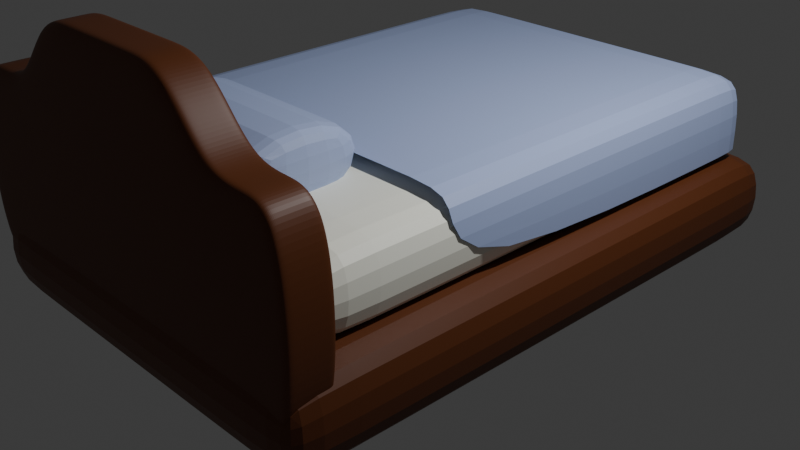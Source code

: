 # Source: bed.blend  (saved by Blender 4.0.36; exported with 4.5.12 LTS)
import bpy
from mathutils import Matrix  # noqa: F401  (used for matrix-valued properties, if any)

bpy.ops.wm.read_factory_settings(use_empty=True)
scene = bpy.context.scene
scene.name = 'Scene'

# ---- collections
col_collection = bpy.data.collections.new('Collection'); scene.collection.children.link(col_collection)

# ---- materials (node trees are filled in below, after node groups)
mat_material_003 = bpy.data.materials.new('Material.003')
mat_material_003.use_transparent_shadow = False
mat_material_004 = bpy.data.materials.new('Material.004')
mat_material_004.use_transparent_shadow = False
mat_material = bpy.data.materials.new('Material')
mat_material.alpha_threshold = 0.0
mat_material.use_transparent_shadow = False
mat_material.roughness = 0.5
mat_material.line_color = (0.0, 0.0, 0.0, 1.0)
mat_material_001 = bpy.data.materials.new('Material.001')
mat_material_001.use_transparent_shadow = False

# ---- material node trees
mat_material_003.use_nodes = True; mat_material_003.node_tree.nodes.clear()
_N = mat_material_003.node_tree.nodes; _L = mat_material_003.node_tree.links
n0 = _N.new('ShaderNodeBsdfPrincipled'); n0.name = 'Principled BSDF'; n0.location = (10, 300)
n0.inputs[0].default_value = (0.1124, 0.02976, 0.006916, 1.0)
n0.inputs[3].default_value = 1.45
n1 = _N.new('ShaderNodeOutputMaterial'); n1.name = 'Material Output'; n1.location = (300, 300)
_L.new(n0.outputs[0], n1.inputs[0])
n1.is_active_output = True
mat_material_004.use_nodes = True; mat_material_004.node_tree.nodes.clear()
_N = mat_material_004.node_tree.nodes; _L = mat_material_004.node_tree.links
n0 = _N.new('ShaderNodeBsdfPrincipled'); n0.name = 'Principled BSDF'; n0.location = (10, 300)
n0.inputs[0].default_value = (0.2409, 0.05614, 0.007144, 1.0)
n0.inputs[3].default_value = 1.45
n1 = _N.new('ShaderNodeOutputMaterial'); n1.name = 'Material Output'; n1.location = (300, 300)
_L.new(n0.outputs[0], n1.inputs[0])
n1.is_active_output = True
mat_material.use_nodes = True; mat_material.node_tree.nodes.clear()
_N = mat_material.node_tree.nodes; _L = mat_material.node_tree.links
n0 = _N.new('ShaderNodeOutputMaterial'); n0.name = 'Material Output'; n0.location = (300, 300)
n1 = _N.new('ShaderNodeBsdfPrincipled'); n1.name = 'Principled BSDF'; n1.location = (10, 300)
n1.inputs[0].default_value = (0.9934, 1.0, 0.8882, 1.0)
n1.inputs[3].default_value = 1.45
_L.new(n1.outputs[0], n0.inputs[0])
n0.is_active_output = True
mat_material_001.use_nodes = True; mat_material_001.node_tree.nodes.clear()
_N = mat_material_001.node_tree.nodes; _L = mat_material_001.node_tree.links
n0 = _N.new('ShaderNodeBsdfPrincipled'); n0.name = 'Principled BSDF'; n0.location = (10, 300)
n0.inputs[0].default_value = (0.4214, 0.514, 0.8015, 1.0)
n0.inputs[3].default_value = 1.45
n1 = _N.new('ShaderNodeOutputMaterial'); n1.name = 'Material Output'; n1.location = (300, 300)
_L.new(n0.outputs[0], n1.inputs[0])
n1.is_active_output = True

# ---- world
world_world = bpy.data.worlds.new('World'); scene.world = world_world
world_world.use_nodes = True; world_world.node_tree.nodes.clear()
_N = world_world.node_tree.nodes; _L = world_world.node_tree.links
n0 = _N.new('ShaderNodeOutputWorld'); n0.name = 'World Output'; n0.location = (300, 300)
n1 = _N.new('ShaderNodeBackground'); n1.name = 'Background'; n1.location = (10, 300)
n1.inputs[0].default_value = (0.05088, 0.05088, 0.05088, 1.0)
_L.new(n1.outputs[0], n0.inputs[0])
n0.is_active_output = True
world_world.color = (0.05088, 0.05088, 0.05088)
world_world.use_sun_shadow = False
world_world.sun_shadow_jitter_overblur = 0.0

# ---- cameras
cam_camera = bpy.data.cameras.new('Camera')
cam_camera.clip_end = 100.0
cam_camera.ortho_scale = 7.314

# ---- lights
light_light = bpy.data.lights.new('Light', 'POINT')
light_light.transmission_factor = 0.0
light_light.use_soft_falloff = False
light_light.energy = 1000.0
light_light.shadow_soft_size = 0.1
light_light.shadow_maximum_resolution = 0.006
light_light.use_absolute_resolution = True

# ---- meshes
me_cube = bpy.data.meshes.new('Cube')
me_cube.from_pydata([(1.0, 1.0, 1.0), (1.0, 1.0, -1.0), (1.0, -1.0, 1.0), (1.0, -1.0, -1.0), (-1.0, 1.0, 1.0), (-1.0, 1.0, -1.0), (-1.0, -1.0, 1.0), (-1.0, -1.0, -1.0), (-1.0, -0.8537, -1.0), (1.0, -0.8537, 1.0), (-1.0, -0.8537, 1.0), (1.0, -0.8537, -1.0), (-1.0, 0.9099, 1.0), (1.0, 0.9099, -1.0), (-1.0, 0.9099, -1.0), (1.0, 0.9099, 1.0), (-0.764, 1.0, -1.0), (-0.764, -1.0, 1.0), (-0.764, -1.0, -1.0), (-0.764, 1.0, 1.0), (-0.764, -0.8537, -1.0), (-0.764, -0.8537, 1.0), (-0.764, 0.9099, 1.0), (-0.764, 0.9099, -1.0), (0.7918, -1.0, -1.0), (0.7918, 1.0, 1.0), (0.7918, -0.8537, 1.0), (0.7918, 0.9099, 1.0), (0.7918, 1.0, -1.0), (0.7918, -1.0, 1.0), (0.7918, -0.8537, -1.0), (0.7918, 0.9099, -1.0)], [], [(21, 10, 6, 17), (18, 17, 6, 7), (14, 12, 4, 5), (30, 11, 3, 24), (11, 9, 2, 3), (28, 25, 0, 1), (13, 15, 9, 11), (31, 13, 11, 30), (7, 6, 10, 8), (22, 12, 10, 21), (19, 4, 12, 22), (28, 1, 13, 31), (1, 0, 15, 13), (8, 10, 12, 14), (5, 16, 23, 14), (25, 19, 22, 27), (27, 22, 21, 26), (14, 23, 20, 8), (5, 4, 19, 16), (8, 20, 18, 7), (24, 29, 17, 18), (26, 21, 17, 29), (9, 26, 29, 2), (3, 2, 29, 24), (15, 27, 26, 9), (0, 25, 27, 15), (16, 28, 31, 23), (23, 31, 30, 20), (16, 19, 25, 28), (20, 30, 24, 18)])
_uv = me_cube.uv_layers.new(name='UVMap')
_uv.uv.foreach_set('vector', [0.8455, 0.7317, 0.875, 0.7317, 0.875, 0.75, 0.8455, 0.75, 0.375, 0.9705, 0.625, 0.9705, 0.625, 1.0, 0.375, 1.0, 0.375, 0.2387, 0.625, 0.2387, 0.625, 0.25, 0.375, 0.25, 0.349, 0.7317, 0.375, 0.7317, 0.375, 0.75, 0.349, 0.75, 0.375, 0.7317, 0.625, 0.7317, 0.625, 0.75, 0.375, 0.75, 0.375, 0.474, 0.625, 0.474, 0.625, 0.5, 0.375, 0.5, 0.375, 0.5113, 0.625, 0.5113, 0.625, 0.7317, 0.375, 0.7317, 0.349, 0.5113, 0.375, 0.5113, 0.375, 0.7317, 0.349, 0.7317, 0.375, 0.0, 0.625, 0.0, 0.625, 0.01829, 0.375, 0.01829, 0.8455, 0.5113, 0.875, 0.5113, 0.875, 0.7317, 0.8455, 0.7317, 0.8455, 0.5, 0.875, 0.5, 0.875, 0.5113, 0.8455, 0.5113, 0.349, 0.5, 0.375, 0.5, 0.375, 0.5113, 0.349, 0.5113, 0.375, 0.5, 0.625, 0.5, 0.625, 0.5113, 0.375, 0.5113, 0.375, 0.01829, 0.625, 0.01829, 0.625, 0.2387, 0.375, 0.2387, 0.125, 0.5, 0.1545, 0.5, 0.1545, 0.5113, 0.125, 0.5113, 0.651, 0.5, 0.8455, 0.5, 0.8455, 0.5113, 0.651, 0.5113, 0.651, 0.5113, 0.8455, 0.5113, 0.8455, 0.7317, 0.651, 0.7317, 0.125, 0.5113, 0.1545, 0.5113, 0.1545, 0.7317, 0.125, 0.7317, 0.375, 0.25, 0.625, 0.25, 0.625, 0.2795, 0.375, 0.2795, 0.125, 0.7317, 0.1545, 0.7317, 0.1545, 0.75, 0.125, 0.75, 0.375, 0.776, 0.625, 0.776, 0.625, 0.9705, 0.375, 0.9705, 0.651, 0.7317, 0.8455, 0.7317, 0.8455, 0.75, 0.651, 0.75, 0.625, 0.7317, 0.651, 0.7317, 0.651, 0.75, 0.625, 0.75, 0.375, 0.75, 0.625, 0.75, 0.625, 0.776, 0.375, 0.776, 0.625, 0.5113, 0.651, 0.5113, 0.651, 0.7317, 0.625, 0.7317, 0.625, 0.5, 0.651, 0.5, 0.651, 0.5113, 0.625, 0.5113, 0.1545, 0.5, 0.349, 0.5, 0.349, 0.5113, 0.1545, 0.5113, 0.1545, 0.5113, 0.349, 0.5113, 0.349, 0.7317, 0.1545, 0.7317, 0.375, 0.2795, 0.625, 0.2795, 0.625, 0.474, 0.375, 0.474, 0.1545, 0.7317, 0.349, 0.7317, 0.349, 0.75, 0.1545, 0.75])
me_cube.materials.append(mat_material_003)
me_cube.materials.append(mat_material_004)
me_cube.use_mirror_vertex_groups = False
me_cube.update()
me_cube_001 = bpy.data.meshes.new('Cube.001')
me_cube_001.from_pydata([(1.0, 1.0, 1.0), (1.0, 1.0, -1.0), (1.0, -1.0, 1.0), (1.0, -1.0, -1.0), (-1.0, 1.0, 1.0), (-1.0, 1.0, -1.0), (-1.0, -1.0, 1.0), (-1.0, -1.0, -1.0), (-1.0, -0.8537, -1.0), (1.0, -0.8537, 1.0), (-1.0, -0.8537, 1.0), (1.0, -0.8537, -1.0), (-1.0, 0.9099, 1.0), (1.0, 0.9099, -1.0), (-1.0, 0.9099, -1.0), (1.0, 0.9099, 1.0), (-0.764, 1.0, -1.0), (-0.764, -1.0, 1.0), (-0.764, -1.0, -1.0), (-0.764, 1.0, 1.0), (-0.764, -0.8537, -1.0), (-0.764, -0.8537, 1.0), (-0.764, 0.9099, 1.0), (-0.764, 0.9099, -1.0), (0.7918, -1.0, -1.0), (0.7918, 1.0, 1.0), (0.7918, -0.8537, 1.0), (0.7918, 0.9099, 1.0), (0.7918, 1.0, -1.0), (0.7918, -1.0, 1.0), (0.7918, -0.8537, -1.0), (0.7918, 0.9099, -1.0), (0.0139, 1.0, -1.0), (0.0139, -1.0, 1.656), (0.0139, -0.8537, -1.0), (0.0139, 0.9099, -1.0), (0.0139, -1.0, -1.0), (0.0139, 1.0, 1.656), (0.01245, -0.8332, 1.656), (0.0139, 0.9099, 1.656), (-0.375, 1.0, -1.0), (-0.375, -1.0, 1.656), (-0.375, -0.8537, -1.0), (-0.375, 0.9099, -1.0), (-0.375, -1.0, -1.0), (-0.375, 1.0, 1.656), (-0.375, -0.8537, 1.656), (-0.375, 0.9099, 1.656), (0.4028, -1.0, -1.0), (0.4028, 1.0, 1.656), (0.4028, -0.8537, 1.656), (0.4028, 0.9099, 1.656), (0.4028, 1.0, -1.0), (0.4028, -1.0, 1.656), (0.4028, -0.8537, -1.0), (0.4028, 0.9099, -1.0), (0.2084, 1.0, -1.0), (0.2084, -1.0, 1.656), (0.2084, -0.8537, -1.0), (0.2084, 0.9099, -1.0), (0.2084, -1.0, -1.0), (0.2084, 1.0, 1.656), (0.2084, -0.8537, 1.656), (0.2084, 0.9099, 1.656), (-0.1916, -1.0, -1.0), (-0.1916, 1.0, 1.656), (-0.1916, -0.8537, 1.656), (-0.1916, 0.9099, 1.656), (-0.1916, 1.0, -1.0), (-0.1916, -1.0, 1.656), (-0.1916, -0.8537, -1.0), (-0.1916, 0.9099, -1.0), (-0.5695, 1.0, -1.0), (-0.5695, -1.0, 1.0), (-0.5695, -0.8537, -1.0), (-0.5695, 0.9099, -1.0), (-0.5695, -1.0, -1.0), (-0.5695, 1.0, 1.0), (-0.5695, -0.8537, 1.0), (-0.5695, 0.9099, 1.0), (0.5973, -1.0, -1.0), (0.5973, 1.0, 1.0), (0.5973, -0.8537, 1.0), (0.5973, 0.9099, 1.0), (0.5973, 1.0, -1.0), (0.5973, -1.0, 1.0), (0.5973, -0.8537, -1.0), (0.5973, 0.9099, -1.0)], [], [(21, 10, 6, 17), (18, 17, 6, 7), (14, 12, 4, 5), (30, 11, 3, 24), (11, 9, 2, 3), (28, 25, 0, 1), (13, 15, 9, 11), (31, 13, 11, 30), (7, 6, 10, 8), (22, 12, 10, 21), (19, 4, 12, 22), (28, 1, 13, 31), (1, 0, 15, 13), (8, 10, 12, 14), (5, 16, 23, 14), (77, 19, 22, 79), (79, 22, 21, 78), (14, 23, 20, 8), (5, 4, 19, 16), (8, 20, 18, 7), (76, 73, 17, 18), (78, 21, 17, 73), (9, 26, 29, 2), (3, 2, 29, 24), (15, 27, 26, 9), (0, 25, 27, 15), (84, 28, 31, 87), (87, 31, 30, 86), (84, 81, 25, 28), (86, 30, 24, 80), (70, 34, 36, 64), (68, 65, 37, 32), (71, 35, 34, 70), (68, 32, 35, 71), (62, 38, 33, 57), (60, 57, 33, 36), (63, 39, 38, 62), (61, 37, 39, 63), (72, 40, 43, 75), (75, 43, 42, 74), (72, 77, 45, 40), (74, 42, 44, 76), (66, 46, 41, 69), (64, 69, 41, 44), (67, 47, 46, 66), (65, 45, 47, 67), (81, 49, 51, 83), (83, 51, 50, 82), (80, 85, 53, 48), (82, 50, 53, 85), (58, 54, 48, 60), (56, 61, 49, 52), (59, 55, 54, 58), (56, 52, 55, 59), (32, 56, 59, 35), (35, 59, 58, 34), (32, 37, 61, 56), (34, 58, 60, 36), (49, 61, 63, 51), (51, 63, 62, 50), (48, 53, 57, 60), (50, 62, 57, 53), (37, 65, 67, 39), (39, 67, 66, 38), (36, 33, 69, 64), (38, 66, 69, 33), (40, 68, 71, 43), (43, 71, 70, 42), (40, 45, 65, 68), (42, 70, 64, 44), (20, 74, 76, 18), (16, 19, 77, 72), (23, 75, 74, 20), (16, 72, 75, 23), (46, 78, 73, 41), (44, 41, 73, 76), (47, 79, 78, 46), (45, 77, 79, 47), (26, 82, 85, 29), (24, 29, 85, 80), (27, 83, 82, 26), (25, 81, 83, 27), (54, 86, 80, 48), (52, 49, 81, 84), (55, 87, 86, 54), (52, 84, 87, 55)])
_uv = me_cube_001.uv_layers.new(name='UVMap')
_uv.uv.foreach_set('vector', [0.8455, 0.7317, 0.875, 0.7317, 0.875, 0.75, 0.8455, 0.75, 0.375, 0.9705, 0.625, 0.9705, 0.625, 1.0, 0.375, 1.0, 0.375, 0.2387, 0.625, 0.2387, 0.625, 0.25, 0.375, 0.25, 0.349, 0.7317, 0.375, 0.7317, 0.375, 0.75, 0.349, 0.75, 0.375, 0.7317, 0.625, 0.7317, 0.625, 0.75, 0.375, 0.75, 0.375, 0.474, 0.625, 0.474, 0.625, 0.5, 0.375, 0.5, 0.375, 0.5113, 0.625, 0.5113, 0.625, 0.7317, 0.375, 0.7317, 0.349, 0.5113, 0.375, 0.5113, 0.375, 0.7317, 0.349, 0.7317, 0.375, 0.0, 0.625, 0.0, 0.625, 0.01829, 0.375, 0.01829, 0.8455, 0.5113, 0.875, 0.5113, 0.875, 0.7317, 0.8455, 0.7317, 0.8455, 0.5, 0.875, 0.5, 0.875, 0.5113, 0.8455, 0.5113, 0.349, 0.5, 0.375, 0.5, 0.375, 0.5113, 0.349, 0.5113, 0.375, 0.5, 0.625, 0.5, 0.625, 0.5113, 0.375, 0.5113, 0.375, 0.01829, 0.625, 0.01829, 0.625, 0.2387, 0.375, 0.2387, 0.125, 0.5, 0.1545, 0.5, 0.1545, 0.5113, 0.125, 0.5113, 0.8212, 0.5, 0.8455, 0.5, 0.8455, 0.5113, 0.8212, 0.5113, 0.8212, 0.5113, 0.8455, 0.5113, 0.8455, 0.7317, 0.8212, 0.7317, 0.125, 0.5113, 0.1545, 0.5113, 0.1545, 0.7317, 0.125, 0.7317, 0.375, 0.25, 0.625, 0.25, 0.625, 0.2795, 0.375, 0.2795, 0.125, 0.7317, 0.1545, 0.7317, 0.1545, 0.75, 0.125, 0.75, 0.375, 0.9462, 0.625, 0.9462, 0.625, 0.9705, 0.375, 0.9705, 0.8212, 0.7317, 0.8455, 0.7317, 0.8455, 0.75, 0.8212, 0.75, 0.625, 0.7317, 0.651, 0.7317, 0.651, 0.75, 0.625, 0.75, 0.375, 0.75, 0.625, 0.75, 0.625, 0.776, 0.375, 0.776, 0.625, 0.5113, 0.651, 0.5113, 0.651, 0.7317, 0.625, 0.7317, 0.625, 0.5, 0.651, 0.5, 0.651, 0.5113, 0.625, 0.5113, 0.3247, 0.5, 0.349, 0.5, 0.349, 0.5113, 0.3247, 0.5113, 0.3247, 0.5113, 0.349, 0.5113, 0.349, 0.7317, 0.3247, 0.7317, 0.375, 0.4497, 0.625, 0.4497, 0.625, 0.474, 0.375, 0.474, 0.3247, 0.7317, 0.349, 0.7317, 0.349, 0.75, 0.3247, 0.75, 0.226, 0.7317, 0.2517, 0.7317, 0.2517, 0.75, 0.226, 0.75, 0.375, 0.351, 0.625, 0.351, 0.625, 0.3767, 0.375, 0.3767, 0.226, 0.5113, 0.2517, 0.5113, 0.2517, 0.7317, 0.226, 0.7317, 0.226, 0.5, 0.2517, 0.5, 0.2517, 0.5113, 0.226, 0.5113, 0.724, 0.7317, 0.7483, 0.7317, 0.7483, 0.75, 0.724, 0.75, 0.375, 0.849, 0.625, 0.849, 0.625, 0.8733, 0.375, 0.8733, 0.724, 0.5113, 0.7483, 0.5113, 0.7483, 0.7317, 0.724, 0.7317, 0.724, 0.5, 0.7483, 0.5, 0.7483, 0.5113, 0.724, 0.5113, 0.1788, 0.5, 0.2031, 0.5, 0.2031, 0.5113, 0.1788, 0.5113, 0.1788, 0.5113, 0.2031, 0.5113, 0.2031, 0.7317, 0.1788, 0.7317, 0.375, 0.3038, 0.625, 0.3038, 0.625, 0.3281, 0.375, 0.3281, 0.1788, 0.7317, 0.2031, 0.7317, 0.2031, 0.75, 0.1788, 0.75, 0.774, 0.7317, 0.7969, 0.7317, 0.7969, 0.75, 0.774, 0.75, 0.375, 0.899, 0.625, 0.899, 0.625, 0.9219, 0.375, 0.9219, 0.774, 0.5113, 0.7969, 0.5113, 0.7969, 0.7317, 0.774, 0.7317, 0.774, 0.5, 0.7969, 0.5, 0.7969, 0.5113, 0.774, 0.5113, 0.6753, 0.5, 0.6996, 0.5, 0.6996, 0.5113, 0.6753, 0.5113, 0.6753, 0.5113, 0.6996, 0.5113, 0.6996, 0.7317, 0.6753, 0.7317, 0.375, 0.8003, 0.625, 0.8003, 0.625, 0.8246, 0.375, 0.8246, 0.6753, 0.7317, 0.6996, 0.7317, 0.6996, 0.75, 0.6753, 0.75, 0.276, 0.7317, 0.3004, 0.7317, 0.3004, 0.75, 0.276, 0.75, 0.375, 0.401, 0.625, 0.401, 0.625, 0.4254, 0.375, 0.4254, 0.276, 0.5113, 0.3004, 0.5113, 0.3004, 0.7317, 0.276, 0.7317, 0.276, 0.5, 0.3004, 0.5, 0.3004, 0.5113, 0.276, 0.5113, 0.2517, 0.5, 0.276, 0.5, 0.276, 0.5113, 0.2517, 0.5113, 0.2517, 0.5113, 0.276, 0.5113, 0.276, 0.7317, 0.2517, 0.7317, 0.375, 0.3767, 0.625, 0.3767, 0.625, 0.401, 0.375, 0.401, 0.2517, 0.7317, 0.276, 0.7317, 0.276, 0.75, 0.2517, 0.75, 0.6996, 0.5, 0.724, 0.5, 0.724, 0.5113, 0.6996, 0.5113, 0.6996, 0.5113, 0.724, 0.5113, 0.724, 0.7317, 0.6996, 0.7317, 0.375, 0.8246, 0.625, 0.8246, 0.625, 0.849, 0.375, 0.849, 0.6996, 0.7317, 0.724, 0.7317, 0.724, 0.75, 0.6996, 0.75, 0.7483, 0.5, 0.774, 0.5, 0.774, 0.5113, 0.7483, 0.5113, 0.7483, 0.5113, 0.774, 0.5113, 0.774, 0.7317, 0.7483, 0.7317, 0.375, 0.8733, 0.625, 0.8733, 0.625, 0.899, 0.375, 0.899, 0.7483, 0.7317, 0.774, 0.7317, 0.774, 0.75, 0.7483, 0.75, 0.2031, 0.5, 0.226, 0.5, 0.226, 0.5113, 0.2031, 0.5113, 0.2031, 0.5113, 0.226, 0.5113, 0.226, 0.7317, 0.2031, 0.7317, 0.375, 0.3281, 0.625, 0.3281, 0.625, 0.351, 0.375, 0.351, 0.2031, 0.7317, 0.226, 0.7317, 0.226, 0.75, 0.2031, 0.75, 0.1545, 0.7317, 0.1788, 0.7317, 0.1788, 0.75, 0.1545, 0.75, 0.375, 0.2795, 0.625, 0.2795, 0.625, 0.3038, 0.375, 0.3038, 0.1545, 0.5113, 0.1788, 0.5113, 0.1788, 0.7317, 0.1545, 0.7317, 0.1545, 0.5, 0.1788, 0.5, 0.1788, 0.5113, 0.1545, 0.5113, 0.7969, 0.7317, 0.8212, 0.7317, 0.8212, 0.75, 0.7969, 0.75, 0.375, 0.9219, 0.625, 0.9219, 0.625, 0.9462, 0.375, 0.9462, 0.7969, 0.5113, 0.8212, 0.5113, 0.8212, 0.7317, 0.7969, 0.7317, 0.7969, 0.5, 0.8212, 0.5, 0.8212, 0.5113, 0.7969, 0.5113, 0.651, 0.7317, 0.6753, 0.7317, 0.6753, 0.75, 0.651, 0.75, 0.375, 0.776, 0.625, 0.776, 0.625, 0.8003, 0.375, 0.8003, 0.651, 0.5113, 0.6753, 0.5113, 0.6753, 0.7317, 0.651, 0.7317, 0.651, 0.5, 0.6753, 0.5, 0.6753, 0.5113, 0.651, 0.5113, 0.3004, 0.7317, 0.3247, 0.7317, 0.3247, 0.75, 0.3004, 0.75, 0.375, 0.4254, 0.625, 0.4254, 0.625, 0.4497, 0.375, 0.4497, 0.3004, 0.5113, 0.3247, 0.5113, 0.3247, 0.7317, 0.3004, 0.7317, 0.3004, 0.5, 0.3247, 0.5, 0.3247, 0.5113, 0.3004, 0.5113])
me_cube_001.materials.append(mat_material_003)
me_cube_001.use_mirror_vertex_groups = False
me_cube_001.update()
me_cube_002 = bpy.data.meshes.new('Cube.002')
me_cube_002.from_pydata([(1.0, 1.0, 1.0), (1.0, 1.0, -1.0), (1.0, -1.0, 1.0), (1.0, -1.0, -1.0), (-1.0, 1.0, 1.0), (-1.0, 1.0, -1.0), (-1.0, -1.0, 1.0), (-1.0, -1.0, -1.0), (-1.0, -0.8537, -1.0), (1.0, -0.8537, 1.0), (-1.0, -0.8537, 1.0), (1.0, -0.8537, -1.0), (-1.0, 0.9099, 1.0), (1.0, 0.9099, -1.0), (-1.0, 0.9099, -1.0), (1.0, 0.9099, 1.0), (-0.764, 1.0, -1.0), (-0.764, -1.0, 1.0), (-0.764, -1.0, -1.0), (-0.764, 1.0, 1.0), (-0.764, -0.8537, -1.0), (-0.764, -0.8537, 1.0), (-0.764, 0.9099, 1.0), (-0.764, 0.9099, -1.0), (0.7918, -1.0, -1.0), (0.7918, 1.0, 1.0), (0.7918, -0.8537, 1.0), (0.7918, 0.9099, 1.0), (0.7918, 1.0, -1.0), (0.7918, -1.0, 1.0), (0.7918, -0.8537, -1.0), (0.7918, 0.9099, -1.0)], [], [(21, 10, 6, 17), (18, 17, 6, 7), (14, 12, 4, 5), (30, 11, 3, 24), (11, 9, 2, 3), (28, 25, 0, 1), (13, 15, 9, 11), (31, 13, 11, 30), (7, 6, 10, 8), (22, 12, 10, 21), (19, 4, 12, 22), (28, 1, 13, 31), (1, 0, 15, 13), (8, 10, 12, 14), (5, 16, 23, 14), (25, 19, 22, 27), (27, 22, 21, 26), (14, 23, 20, 8), (5, 4, 19, 16), (8, 20, 18, 7), (24, 29, 17, 18), (26, 21, 17, 29), (9, 26, 29, 2), (3, 2, 29, 24), (15, 27, 26, 9), (0, 25, 27, 15), (16, 28, 31, 23), (23, 31, 30, 20), (16, 19, 25, 28), (20, 30, 24, 18)])
_uv = me_cube_002.uv_layers.new(name='UVMap')
_uv.uv.foreach_set('vector', [0.8455, 0.7317, 0.875, 0.7317, 0.875, 0.75, 0.8455, 0.75, 0.375, 0.9705, 0.625, 0.9705, 0.625, 1.0, 0.375, 1.0, 0.375, 0.2387, 0.625, 0.2387, 0.625, 0.25, 0.375, 0.25, 0.349, 0.7317, 0.375, 0.7317, 0.375, 0.75, 0.349, 0.75, 0.375, 0.7317, 0.625, 0.7317, 0.625, 0.75, 0.375, 0.75, 0.375, 0.474, 0.625, 0.474, 0.625, 0.5, 0.375, 0.5, 0.375, 0.5113, 0.625, 0.5113, 0.625, 0.7317, 0.375, 0.7317, 0.349, 0.5113, 0.375, 0.5113, 0.375, 0.7317, 0.349, 0.7317, 0.375, 0.0, 0.625, 0.0, 0.625, 0.01829, 0.375, 0.01829, 0.8455, 0.5113, 0.875, 0.5113, 0.875, 0.7317, 0.8455, 0.7317, 0.8455, 0.5, 0.875, 0.5, 0.875, 0.5113, 0.8455, 0.5113, 0.349, 0.5, 0.375, 0.5, 0.375, 0.5113, 0.349, 0.5113, 0.375, 0.5, 0.625, 0.5, 0.625, 0.5113, 0.375, 0.5113, 0.375, 0.01829, 0.625, 0.01829, 0.625, 0.2387, 0.375, 0.2387, 0.125, 0.5, 0.1545, 0.5, 0.1545, 0.5113, 0.125, 0.5113, 0.651, 0.5, 0.8455, 0.5, 0.8455, 0.5113, 0.651, 0.5113, 0.651, 0.5113, 0.8455, 0.5113, 0.8455, 0.7317, 0.651, 0.7317, 0.125, 0.5113, 0.1545, 0.5113, 0.1545, 0.7317, 0.125, 0.7317, 0.375, 0.25, 0.625, 0.25, 0.625, 0.2795, 0.375, 0.2795, 0.125, 0.7317, 0.1545, 0.7317, 0.1545, 0.75, 0.125, 0.75, 0.375, 0.776, 0.625, 0.776, 0.625, 0.9705, 0.375, 0.9705, 0.651, 0.7317, 0.8455, 0.7317, 0.8455, 0.75, 0.651, 0.75, 0.625, 0.7317, 0.651, 0.7317, 0.651, 0.75, 0.625, 0.75, 0.375, 0.75, 0.625, 0.75, 0.625, 0.776, 0.375, 0.776, 0.625, 0.5113, 0.651, 0.5113, 0.651, 0.7317, 0.625, 0.7317, 0.625, 0.5, 0.651, 0.5, 0.651, 0.5113, 0.625, 0.5113, 0.1545, 0.5, 0.349, 0.5, 0.349, 0.5113, 0.1545, 0.5113, 0.1545, 0.5113, 0.349, 0.5113, 0.349, 0.7317, 0.1545, 0.7317, 0.375, 0.2795, 0.625, 0.2795, 0.625, 0.474, 0.375, 0.474, 0.1545, 0.7317, 0.349, 0.7317, 0.349, 0.75, 0.1545, 0.75])
me_cube_002.materials.append(mat_material)
me_cube_002.use_mirror_vertex_groups = False
me_cube_002.update()
me_cube_003 = bpy.data.meshes.new('Cube.003')
me_cube_003.from_pydata([], [], [])
_uv = me_cube_003.uv_layers.new(name='UVMap')
_uv.uv.foreach_set('vector', [])
me_cube_003.materials.append(mat_material)
me_cube_003.use_mirror_vertex_groups = False
me_cube_003.update()
me_cube_004 = bpy.data.meshes.new('Cube.004')
me_cube_004.from_pydata([(-1.0, -1.0, -1.0), (-1.0, -1.0, 1.0), (-1.0, 1.0, -1.0), (-1.0, 1.0, 1.0), (1.0, -1.0, -1.0), (1.0, -1.0, 1.0), (1.0, 1.0, -1.0), (1.0, 1.0, 1.0), (0.0, 1.0, -1.0), (0.0, 1.0, 1.0), (0.0, -1.0, -1.0), (0.0, -1.0, 1.0), (-0.6724, 1.0, -1.0), (-0.6724, -1.0, 1.0), (-0.6724, 1.0, 1.0), (-0.6724, -1.0, -1.0), (0.7586, 1.0, 1.0), (0.7586, -1.0, -1.0), (0.7586, 1.0, -1.0), (0.7586, -1.0, 1.0)], [], [(0, 1, 3, 2), (18, 16, 7, 6), (6, 7, 5, 4), (15, 13, 1, 0), (18, 6, 4, 17), (14, 3, 1, 13), (16, 9, 11, 19), (12, 8, 10, 15), (17, 19, 11, 10), (12, 14, 9, 8), (2, 3, 14, 12), (2, 12, 15, 0), (9, 14, 13, 11), (10, 11, 13, 15), (4, 5, 19, 17), (7, 16, 19, 5), (8, 18, 17, 10), (8, 9, 16, 18)])
_uv = me_cube_004.uv_layers.new(name='UVMap')
_uv.uv.foreach_set('vector', [0.375, 0.0, 0.625, 0.0, 0.625, 0.25, 0.375, 0.25, 0.375, 0.4698, 0.625, 0.4698, 0.625, 0.5, 0.375, 0.5, 0.375, 0.5, 0.625, 0.5, 0.625, 0.75, 0.375, 0.75, 0.375, 0.9591, 0.625, 0.9591, 0.625, 1.0, 0.375, 1.0, 0.3448, 0.5, 0.375, 0.5, 0.375, 0.75, 0.3448, 0.75, 0.8341, 0.5, 0.875, 0.5, 0.875, 0.75, 0.8341, 0.75, 0.6552, 0.5, 0.75, 0.5, 0.75, 0.75, 0.6552, 0.75, 0.1659, 0.5, 0.25, 0.5, 0.25, 0.75, 0.1659, 0.75, 0.375, 0.7802, 0.625, 0.7802, 0.625, 0.875, 0.375, 0.875, 0.375, 0.2909, 0.625, 0.2909, 0.625, 0.375, 0.375, 0.375, 0.375, 0.25, 0.625, 0.25, 0.625, 0.2909, 0.375, 0.2909, 0.125, 0.5, 0.1659, 0.5, 0.1659, 0.75, 0.125, 0.75, 0.75, 0.5, 0.8341, 0.5, 0.8341, 0.75, 0.75, 0.75, 0.375, 0.875, 0.625, 0.875, 0.625, 0.9591, 0.375, 0.9591, 0.375, 0.75, 0.625, 0.75, 0.625, 0.7802, 0.375, 0.7802, 0.625, 0.5, 0.6552, 0.5, 0.6552, 0.75, 0.625, 0.75, 0.25, 0.5, 0.3448, 0.5, 0.3448, 0.75, 0.25, 0.75, 0.375, 0.375, 0.625, 0.375, 0.625, 0.4698, 0.375, 0.4698])
me_cube_004.materials.append(mat_material_001)
me_cube_004.update()
me_cube_005 = bpy.data.meshes.new('Cube.005')
me_cube_005.from_pydata([(1.0, 1.0, 2.242), (1.0, 1.0, 0.242), (-1.0, 1.0, 2.242), (-1.0, 1.0, 0.242), (-1.0, -0.8537, 0.242), (1.0, -0.8537, 2.242), (-1.0, -0.8537, 2.242), (1.0, -0.8537, 0.242), (-1.0, 0.9099, 2.242), (1.0, 0.9099, 0.242), (-1.0, 0.9099, 0.242), (1.0, 0.9099, 2.242), (-0.764, 1.0, 0.242), (-0.764, 1.0, 2.242), (-0.764, -0.8537, 2.242), (-0.764, 0.9099, 2.242), (0.7918, 1.0, 2.242), (0.7918, -0.8537, 2.242), (0.7918, 0.9099, 2.242), (0.7918, 1.0, 0.242)], [], [(10, 8, 2, 3), (19, 16, 0, 1), (9, 11, 5, 7), (15, 8, 6, 14), (13, 2, 8, 15), (1, 0, 11, 9), (4, 6, 8, 10), (16, 13, 15, 18), (18, 15, 14, 17), (3, 2, 13, 12), (11, 18, 17, 5), (0, 16, 18, 11), (12, 13, 16, 19)])
_uv = me_cube_005.uv_layers.new(name='UVMap')
_uv.uv.foreach_set('vector', [0.375, 0.2387, 0.625, 0.2387, 0.625, 0.25, 0.375, 0.25, 0.375, 0.474, 0.625, 0.474, 0.625, 0.5, 0.375, 0.5, 0.375, 0.5113, 0.625, 0.5113, 0.625, 0.7317, 0.375, 0.7317, 0.8455, 0.5113, 0.875, 0.5113, 0.875, 0.7317, 0.8455, 0.7317, 0.8455, 0.5, 0.875, 0.5, 0.875, 0.5113, 0.8455, 0.5113, 0.375, 0.5, 0.625, 0.5, 0.625, 0.5113, 0.375, 0.5113, 0.375, 0.01829, 0.625, 0.01829, 0.625, 0.2387, 0.375, 0.2387, 0.651, 0.5, 0.8455, 0.5, 0.8455, 0.5113, 0.651, 0.5113, 0.651, 0.5113, 0.8455, 0.5113, 0.8455, 0.7317, 0.651, 0.7317, 0.375, 0.25, 0.625, 0.25, 0.625, 0.2795, 0.375, 0.2795, 0.625, 0.5113, 0.651, 0.5113, 0.651, 0.7317, 0.625, 0.7317, 0.625, 0.5, 0.651, 0.5, 0.651, 0.5113, 0.625, 0.5113, 0.375, 0.2795, 0.625, 0.2795, 0.625, 0.474, 0.375, 0.474])
me_cube_005.materials.append(mat_material_001)
me_cube_005.use_mirror_vertex_groups = False
me_cube_005.update()

# ---- objects
ob_bed = bpy.data.objects.new('Bed', me_cube)
ob_light = bpy.data.objects.new('Light', light_light)
ob_camera = bpy.data.objects.new('Camera', cam_camera)
ob_head = bpy.data.objects.new('Head', me_cube_001)
ob_mattress = bpy.data.objects.new('Mattress', me_cube_002)
ob_sheet = bpy.data.objects.new('Sheet', me_cube_003)
ob_cube = bpy.data.objects.new('Cube', me_cube_004)
ob_sheet_001 = bpy.data.objects.new('Sheet.001', me_cube_005)

# ---- transforms, parenting, visibility, modifiers, constraints
ob_bed.location = (0.0, 0.0, 0.0)
ob_bed.scale = (2.256, 3.19, 0.4578)
ob_bed.lock_rotations_4d = False
ob_bed.empty_display_type = 'ARROWS'
ob_bed.lineart.crease_threshold = 0.0
_m = ob_bed.modifiers.new('Subdivision', 'SUBSURF')
ob_light.location = (4.076, 1.005, 5.904)
ob_light.rotation_euler = (0.6503, 0.05522, 1.866)
ob_light.lock_rotations_4d = False
ob_light.empty_display_type = 'ARROWS'
ob_light.color = (0.0, 0.0, 0.0, 0.0)
ob_light.lineart.crease_threshold = 0.0
ob_camera.location = (7.359, -6.926, 4.958)
ob_camera.rotation_euler = (1.109, 0.0, 0.8149)
ob_camera.lock_rotations_4d = False
ob_camera.empty_display_type = 'ARROWS'
ob_camera.color = (0.0, 0.0, 0.0, 0.0)
ob_camera.display_type = 'WIRE'
ob_camera.lineart.crease_threshold = 0.0
ob_head.location = (-0.03038, -2.893, 0.8692)
ob_head.scale = (2.25, 0.2411, 1.005)
ob_head.lock_rotations_4d = False
ob_head.empty_display_type = 'ARROWS'
ob_head.lineart.crease_threshold = 0.0
_m = ob_head.modifiers.new('Subdivision', 'SUBSURF')
_m = ob_head.modifiers.new('Subdivision.001', 'SUBSURF')
ob_mattress.location = (-0.01524, 0.1574, 0.8147)
ob_mattress.scale = (1.99, 2.814, 0.4039)
ob_mattress.lock_rotations_4d = False
ob_mattress.empty_display_type = 'ARROWS'
ob_mattress.lineart.crease_threshold = 0.0
_m = ob_mattress.modifiers.new('Subdivision', 'SUBSURF')
ob_sheet.location = (-0.01524, 0.7063, 0.4188)
ob_sheet.scale = (1.99, 2.303, 0.4039)
ob_sheet.lock_rotations_4d = False
ob_sheet.empty_display_type = 'ARROWS'
ob_sheet.lineart.crease_threshold = 0.0
_m = ob_sheet.modifiers.new('Subdivision', 'SUBSURF')
ob_cube.location = (-0.01161, -1.903, 1.405)
ob_cube.scale = (1.011, 0.6667, 0.3639)
_m = ob_cube.modifiers.new('Subdivision', 'SUBSURF')
_m.levels = 2
ob_sheet_001.location = (-0.01524, 0.7063, 0.4188)
ob_sheet_001.scale = (1.99, 2.303, 0.4039)
ob_sheet_001.lock_rotations_4d = False
ob_sheet_001.empty_display_type = 'ARROWS'
ob_sheet_001.lineart.crease_threshold = 0.0
_m = ob_sheet_001.modifiers.new('Subdivision', 'SUBSURF')

# ---- collection membership
col_collection.objects.link(ob_bed)
col_collection.objects.link(ob_light)
col_collection.objects.link(ob_camera)
col_collection.objects.link(ob_head)
col_collection.objects.link(ob_mattress)
col_collection.objects.link(ob_sheet)
col_collection.objects.link(ob_cube)
col_collection.objects.link(ob_sheet_001)

# ---- scene / render settings (as saved in the file)
scene.camera = ob_camera
scene.frame_start = 1; scene.frame_end = 250; scene.frame_set(0)
scene.render.engine = 'BLENDER_EEVEE_NEXT'
scene.cycles.sampling_pattern = 'TABULATED_SOBOL'
bpy.context.view_layer.update()
